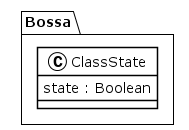

The diagram above was rendered by PlantUML. Its source (embedded in the PNG):
@startuml
!theme plain
package Bossa {
class ClassState {
	 state : Boolean
}
}
@enduml